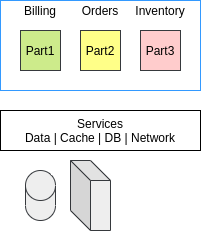

The diagram above was exported from draw.io. Its source (the exported page's mxGraphModel, read from the mxfile embedded in the PNG):
<mxGraphModel dx="931" dy="500" grid="1" gridSize="10" guides="1" tooltips="1" connect="1" arrows="1" fold="1" page="1" pageScale="1" pageWidth="850" pageHeight="1100" math="0" shadow="0">
  <root>
    <mxCell id="0" />
    <mxCell id="1" parent="0" />
    <mxCell id="lR9bduGKACyqy3FOzmFp-17" value="" style="rounded=0;whiteSpace=wrap;html=1;fillColor=#FFFFFF;strokeColor=#3399FF;" vertex="1" parent="1">
      <mxGeometry x="100" y="50" width="200" height="90" as="geometry" />
    </mxCell>
    <mxCell id="lR9bduGKACyqy3FOzmFp-1" value="Part1" style="rounded=0;whiteSpace=wrap;html=1;fillColor=#cdeb8b;strokeColor=#36393d;" vertex="1" parent="1">
      <mxGeometry x="120" y="80" width="40" height="40" as="geometry" />
    </mxCell>
    <mxCell id="lR9bduGKACyqy3FOzmFp-5" value="Part2" style="rounded=0;whiteSpace=wrap;html=1;fillColor=#ffff88;strokeColor=#36393d;" vertex="1" parent="1">
      <mxGeometry x="180" y="80" width="40" height="40" as="geometry" />
    </mxCell>
    <mxCell id="lR9bduGKACyqy3FOzmFp-7" value="Part3" style="rounded=0;whiteSpace=wrap;html=1;fillColor=#ffcccc;strokeColor=#36393d;" vertex="1" parent="1">
      <mxGeometry x="240" y="80" width="40" height="40" as="geometry" />
    </mxCell>
    <mxCell id="lR9bduGKACyqy3FOzmFp-14" value="&lt;font color=&quot;#000000&quot;&gt;Billing&lt;/font&gt;" style="text;html=1;strokeColor=none;fillColor=none;align=center;verticalAlign=middle;whiteSpace=wrap;rounded=0;fontColor=#FFFFFF;" vertex="1" parent="1">
      <mxGeometry x="120" y="50" width="40" height="20" as="geometry" />
    </mxCell>
    <mxCell id="lR9bduGKACyqy3FOzmFp-15" value="Orders" style="text;html=1;strokeColor=none;fillColor=none;align=center;verticalAlign=middle;whiteSpace=wrap;rounded=0;" vertex="1" parent="1">
      <mxGeometry x="180" y="50" width="40" height="20" as="geometry" />
    </mxCell>
    <mxCell id="lR9bduGKACyqy3FOzmFp-16" value="Inventory" style="text;html=1;strokeColor=none;fillColor=none;align=center;verticalAlign=middle;whiteSpace=wrap;rounded=0;fontColor=#000000;" vertex="1" parent="1">
      <mxGeometry x="240" y="50" width="40" height="20" as="geometry" />
    </mxCell>
    <mxCell id="lR9bduGKACyqy3FOzmFp-18" value="Services&lt;br&gt;Data | Cache | DB | Network" style="rounded=0;whiteSpace=wrap;html=1;fillColor=#FFFFFF;fontColor=#000000;" vertex="1" parent="1">
      <mxGeometry x="100" y="160" width="200" height="40" as="geometry" />
    </mxCell>
    <mxCell id="lR9bduGKACyqy3FOzmFp-19" value="" style="shape=cylinder3;whiteSpace=wrap;html=1;boundedLbl=1;backgroundOutline=1;size=15;strokeColor=#36393d;fillColor=#eeeeee;" vertex="1" parent="1">
      <mxGeometry x="125" y="220" width="30" height="50" as="geometry" />
    </mxCell>
    <mxCell id="lR9bduGKACyqy3FOzmFp-20" value="" style="shape=cube;whiteSpace=wrap;html=1;boundedLbl=1;backgroundOutline=1;darkOpacity=0.05;darkOpacity2=0.1;strokeColor=#36393d;fillColor=#eeeeee;" vertex="1" parent="1">
      <mxGeometry x="170" y="210" width="40" height="70" as="geometry" />
    </mxCell>
  </root>
</mxGraphModel>